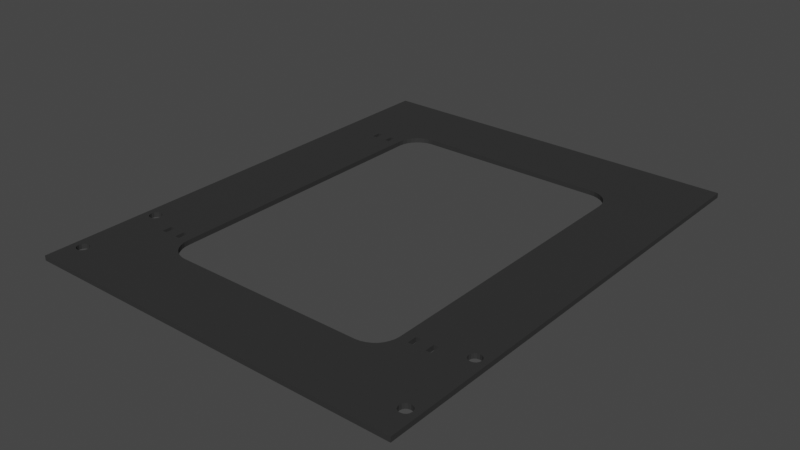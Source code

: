 # Source: usbhub.base.blend  (saved by Blender 3.6.11; exported with 4.5.12 LTS)
import bpy
from mathutils import Matrix  # noqa: F401  (used for matrix-valued properties, if any)

bpy.ops.wm.read_factory_settings(use_empty=True)
scene = bpy.context.scene
scene.name = 'Scene'

# ---- collections
col_usbhub = bpy.data.collections.new('usbhub'); scene.collection.children.link(col_usbhub)

# ---- materials (node trees are filled in below, after node groups)
mat_3dprinted_black = bpy.data.materials.new('3DPrinted.Black')
mat_3dprinted_black.use_transparent_shadow = False

# ---- material node trees
mat_3dprinted_black.use_nodes = True; mat_3dprinted_black.node_tree.nodes.clear()
_N = mat_3dprinted_black.node_tree.nodes; _L = mat_3dprinted_black.node_tree.links
n0 = _N.new('ShaderNodeBsdfPrincipled'); n0.name = 'Principled BSDF'; n0.location = (10, 300)
n0.distribution = 'GGX'
n0.subsurface_method = 'RANDOM_WALK_SKIN'
n0.inputs[0].default_value = (0.0331, 0.0331, 0.0331, 1.0)
n0.inputs[3].default_value = 1.45
n0.inputs[13].default_value = 0.2772
n0.inputs[27].default_value = (0.0, 0.0, 0.0, 1.0)
n0.inputs[28].default_value = 1.0
n1 = _N.new('ShaderNodeOutputMaterial'); n1.name = 'Material Output'; n1.location = (300, 300)
_L.new(n0.outputs[0], n1.inputs[0])
n1.is_active_output = True

# ---- world
world_world = bpy.data.worlds.new('World'); scene.world = world_world
world_world.use_nodes = True; world_world.node_tree.nodes.clear()
_N = world_world.node_tree.nodes; _L = world_world.node_tree.links
n0 = _N.new('ShaderNodeOutputWorld'); n0.name = 'World Output'; n0.location = (300, 300)
n1 = _N.new('ShaderNodeBackground'); n1.name = 'Background'; n1.location = (10, 300)
n1.inputs[0].default_value = (0.05088, 0.05088, 0.05088, 1.0)
_L.new(n1.outputs[0], n0.inputs[0])
n0.is_active_output = True
world_world.color = (0.05088, 0.05088, 0.05088)
world_world.use_sun_shadow = False
world_world.sun_shadow_jitter_overblur = 0.0

# ---- meshes
me_cube_097 = bpy.data.meshes.new('Cube.097')
me_cube_097.from_pydata([(0.0, -200.0, 0.0), (0.0, -200.0, 2.0), (0.0, 0.0, 0.0), (0.0, 0.0, 2.0), (160.0, -200.0, 0.0), (160.0, -200.0, 2.0), (160.0, 0.0, 0.0), (160.0, 0.0, 2.0), (152.5, -154.5, 0.0), (152.5, -187.5, 0.0), (152.7, -188.5, 0.0), (152.7, -155.5, 0.0), (152.7, -186.5, 0.0), (152.7, -153.5, 0.0), (153.2, -156.3, 0.0), (153.2, -185.7, 0.0), (154.0, -156.8, 0.0), (154.0, -185.2, 0.0), (155.0, -185.0, 0.0), (154.0, -189.8, 0.0), (154.0, -152.2, 0.0), (153.2, -189.3, 0.0), (153.2, -152.7, 0.0), (156.0, -185.2, 0.0), (155.0, -157.0, 0.0), (156.8, -185.7, 0.0), (156.8, -156.3, 0.0), (156.0, -156.8, 0.0), (156.0, -189.8, 0.0), (156.0, -152.2, 0.0), (157.3, -186.5, 0.0), (157.3, -155.5, 0.0), (157.5, -154.5, 0.0), (157.5, -187.5, 0.0), (157.3, -153.5, 0.0), (157.3, -188.5, 0.0), (156.8, -152.7, 0.0), (156.8, -189.3, 0.0), (155.0, -152.0, 0.0), (155.0, -190.0, 0.0), (2.5, -187.5, 0.0), (2.5, -154.5, 0.0), (2.69, -155.5, 0.0), (2.69, -186.5, 0.0), (2.69, -188.5, 0.0), (2.69, -153.5, 0.0), (3.232, -156.3, 0.0), (3.232, -185.7, 0.0), (4.043, -156.8, 0.0), (4.043, -185.2, 0.0), (4.043, -189.8, 0.0), (4.043, -152.2, 0.0), (5.0, -190.0, 0.0), (3.232, -189.3, 0.0), (3.232, -152.7, 0.0), (5.0, -157.0, 0.0), (5.0, -185.0, 0.0), (5.957, -156.8, 0.0), (5.957, -185.2, 0.0), (6.768, -185.7, 0.0), (5.957, -189.8, 0.0), (5.957, -152.2, 0.0), (7.31, -186.5, 0.0), (6.768, -156.3, 0.0), (7.5, -187.5, 0.0), (7.5, -154.5, 0.0), (7.31, -155.5, 0.0), (7.31, -153.5, 0.0), (7.31, -188.5, 0.0), (6.768, -152.7, 0.0), (6.768, -189.3, 0.0), (5.0, -152.0, 0.0), (2.5, -187.5, 2.0), (2.5, -154.5, 2.0), (2.69, -155.5, 2.0), (2.69, -186.5, 2.0), (2.69, -188.5, 2.0), (2.69, -153.5, 2.0), (3.232, -156.3, 2.0), (3.232, -185.7, 2.0), (4.043, -156.8, 2.0), (4.043, -185.2, 2.0), (4.043, -189.8, 2.0), (4.043, -152.2, 2.0), (5.0, -190.0, 2.0), (3.232, -189.3, 2.0), (3.232, -152.7, 2.0), (5.0, -157.0, 2.0), (5.0, -185.0, 2.0), (5.957, -156.8, 2.0), (5.957, -185.2, 2.0), (6.768, -185.7, 2.0), (5.957, -189.8, 2.0), (5.957, -152.2, 2.0), (7.31, -186.5, 2.0), (6.768, -156.3, 2.0), (7.5, -154.5, 2.0), (7.5, -187.5, 2.0), (7.31, -155.5, 2.0), (7.31, -153.5, 2.0), (7.31, -188.5, 2.0), (6.768, -152.7, 2.0), (6.768, -189.3, 2.0), (5.0, -152.0, 2.0), (152.5, -187.5, 2.0), (152.7, -188.5, 2.0), (152.5, -154.5, 2.0), (152.7, -155.5, 2.0), (152.7, -186.5, 2.0), (153.2, -189.3, 2.0), (152.7, -153.5, 2.0), (153.2, -156.3, 2.0), (153.2, -185.7, 2.0), (154.0, -156.8, 2.0), (154.0, -185.2, 2.0), (155.0, -185.0, 2.0), (154.0, -189.8, 2.0), (154.0, -152.2, 2.0), (153.2, -152.7, 2.0), (156.0, -185.2, 2.0), (155.0, -157.0, 2.0), (156.8, -185.7, 2.0), (156.8, -156.3, 2.0), (156.0, -156.8, 2.0), (156.0, -189.8, 2.0), (156.0, -152.2, 2.0), (157.3, -186.5, 2.0), (157.3, -155.5, 2.0), (157.5, -154.5, 2.0), (157.5, -187.5, 2.0), (157.3, -153.5, 2.0), (157.3, -188.5, 2.0), (156.8, -152.7, 2.0), (156.8, -189.3, 2.0), (155.0, -152.0, 2.0), (155.0, -190.0, 2.0), (30.19, -162.0, 0.0), (31.69, -165.6, 0.0), (32.93, -167.1, 0.0), (30.76, -163.8, 0.0), (36.17, -169.2, 0.0), (34.44, -168.3, 0.0), (38.05, -169.8, 0.0), (40.0, -170.0, 0.0), (30.0, -160.0, 0.0), (122.0, -169.8, 0.0), (123.8, -169.2, 0.0), (127.1, -167.1, 0.0), (128.3, -165.6, 0.0), (129.8, -162.0, 0.0), (130.0, -160.0, 0.0), (129.2, -163.8, 0.0), (120.0, -170.0, 0.0), (125.6, -168.3, 0.0), (130.0, -154.5, 0.0), (30.0, -154.5, 0.0), (36.17, -30.76, 0.0), (34.44, -31.69, 0.0), (122.0, -30.19, 0.0), (40.0, -30.0, 0.0), (38.05, -30.19, 0.0), (125.6, -31.69, 0.0), (128.3, -34.44, 0.0), (127.1, -32.93, 0.0), (129.8, -38.05, 0.0), (130.0, -40.0, 0.0), (129.2, -36.17, 0.0), (123.8, -30.76, 0.0), (120.0, -30.0, 0.0), (30.19, -38.05, 0.0), (30.0, -40.0, 0.0), (30.76, -36.17, 0.0), (31.69, -34.44, 0.0), (32.93, -32.93, 0.0), (125.6, -168.3, 2.0), (123.8, -169.2, 2.0), (122.0, -169.8, 2.0), (128.3, -165.6, 2.0), (129.8, -162.0, 2.0), (127.1, -167.1, 2.0), (129.2, -163.8, 2.0), (120.0, -170.0, 2.0), (30.19, -162.0, 2.0), (30.0, -160.0, 2.0), (30.76, -163.8, 2.0), (32.93, -167.1, 2.0), (31.69, -165.6, 2.0), (38.05, -169.8, 2.0), (36.17, -169.2, 2.0), (130.0, -160.0, 2.0), (40.0, -170.0, 2.0), (34.44, -168.3, 2.0), (30.0, -154.5, 2.0), (130.0, -154.5, 2.0), (30.0, -40.0, 2.0), (30.19, -38.05, 2.0), (30.76, -36.17, 2.0), (32.93, -32.93, 2.0), (31.69, -34.44, 2.0), (34.44, -31.69, 2.0), (36.17, -30.76, 2.0), (38.05, -30.19, 2.0), (122.0, -30.19, 2.0), (125.6, -31.69, 2.0), (123.8, -30.76, 2.0), (120.0, -30.0, 2.0), (40.0, -30.0, 2.0), (128.3, -34.44, 2.0), (127.1, -32.93, 2.0), (129.8, -38.05, 2.0), (130.0, -40.0, 2.0), (129.2, -36.17, 2.0), (134.0, -157.0, 0.0), (134.0, -159.2, 0.0), (136.0, -157.0, 0.0), (141.0, -157.0, 0.0), (143.0, -157.0, 0.0), (134.0, -161.0, 0.0), (136.0, -161.0, 0.0), (141.0, -161.0, 0.0), (143.0, -161.0, 0.0), (134.0, -157.0, 2.0), (134.0, -159.2, 2.0), (136.0, -157.0, 2.0), (141.0, -157.0, 2.0), (143.0, -157.0, 2.0), (134.0, -161.0, 2.0), (136.0, -161.0, 2.0), (141.0, -161.0, 2.0), (143.0, -161.0, 2.0), (19.0, -157.0, 0.0), (24.0, -157.0, 0.0), (26.0, -157.0, 0.0), (17.0, -157.0, 0.0), (17.0, -161.0, 0.0), (19.0, -161.0, 0.0), (24.0, -161.0, 0.0), (26.0, -159.6, 0.0), (26.0, -161.0, 0.0), (17.0, -43.0, 0.0), (19.0, -43.0, 0.0), (17.0, -39.0, 0.0), (24.0, -43.0, 0.0), (24.0, -39.0, 0.0), (19.0, -39.0, 0.0), (26.0, -39.0, 0.0), (26.0, -43.0, 0.0), (19.0, -157.0, 2.0), (24.0, -157.0, 2.0), (26.0, -157.0, 2.0), (17.0, -157.0, 2.0), (24.0, -158.8, 2.0), (19.0, -158.8, 2.0), (26.0, -160.1, 2.0), (26.0, -161.0, 2.0), (24.0, -161.0, 2.0), (19.0, -161.0, 2.0), (17.0, -161.0, 2.0), (17.0, -43.0, 2.0), (19.0, -43.0, 2.0), (17.0, -39.0, 2.0), (24.0, -43.0, 2.0), (24.0, -39.0, 2.0), (19.0, -39.0, 2.0), (26.0, -39.0, 2.0), (26.0, -43.0, 2.0)], [], [(0, 4, 5, 1), (30, 25, 23, 18, 24, 27, 26, 31, 32, 34, 36, 29, 38, 6, 4, 28, 37, 35, 33), (150, 154, 212, 213), (144, 237, 232, 155), (237, 144, 136, 139, 137, 138, 141, 140, 142, 143, 152, 145, 146, 153, 147, 148, 151, 149, 150, 213, 217, 218, 219, 220, 216, 215, 214, 212, 154, 8, 11, 14, 16, 24, 18, 17, 15, 12, 9, 10, 21, 19, 39, 28, 4, 0, 50, 52, 60, 70, 68, 64, 62, 59, 58, 56, 55, 57, 63, 66, 65, 155, 232, 231, 230, 233, 234, 235, 236, 238), (230, 231, 236, 235), (214, 215, 219, 218), (241, 2, 6, 38, 20, 22, 13, 8, 154, 165, 164, 166, 162, 163, 161, 167, 158, 168, 159, 160, 156, 157, 173, 172, 171, 169, 245, 243, 244), (245, 169, 170, 155, 65, 67, 69, 61, 71, 2, 241, 239, 240, 244, 243, 242, 246), (53, 50, 0, 2, 71, 51, 54, 45, 41, 42, 46, 48, 55, 56, 49, 47, 43, 40, 44), (193, 189, 222, 221), (223, 227, 228, 224), (247, 252, 251, 248), (253, 183, 192, 96, 98, 95, 89, 87, 88, 90, 91, 94, 97, 100, 102, 92, 84, 82, 1, 5, 124, 135, 116, 109, 105, 104, 108, 112, 114, 115, 120, 113, 111, 107, 106, 193, 221, 223, 224, 225, 229, 228, 227, 226, 222, 189, 178, 180, 177, 179, 174, 175, 176, 181, 190, 187, 188, 191, 185, 186, 184, 182, 254, 255, 251, 252, 256, 257, 250, 247, 248, 249), (182, 183, 253, 254), (3, 103, 93, 101, 99, 96, 192, 194, 264, 265, 261, 259, 258, 260), (262, 264, 194, 195, 196, 198, 197, 199, 200, 201, 206, 205, 202, 204, 203, 208, 207, 211, 209, 210, 193, 106, 110, 118, 117, 134, 7, 3, 260, 263, 259, 261), (81, 88, 87, 80, 78, 74, 73, 77, 86, 83, 103, 3, 1, 82, 85, 76, 72, 75, 79), (133, 124, 5, 7, 134, 125, 132, 130, 128, 127, 122, 123, 120, 115, 119, 121, 126, 129, 131), (2, 3, 7, 6), (6, 7, 5, 4), (2, 0, 1, 3), (93, 61, 69, 101), (55, 48, 80, 87), (83, 51, 71, 103), (103, 71, 61, 93), (57, 55, 87, 89), (86, 54, 51, 83), (63, 57, 89, 95), (77, 45, 54, 86), (66, 63, 95, 98), (73, 41, 45, 77), (65, 66, 98, 96), (74, 42, 41, 73), (67, 65, 96, 99), (78, 46, 42, 74), (69, 67, 99, 101), (48, 46, 78, 80), (90, 58, 59, 91), (52, 50, 82, 84), (81, 49, 56, 88), (88, 56, 58, 90), (60, 52, 84, 92), (79, 47, 49, 81), (70, 60, 92, 102), (75, 43, 47, 79), (68, 70, 102, 100), (72, 40, 43, 75), (64, 68, 100, 97), (76, 44, 40, 72), (62, 64, 97, 94), (85, 53, 44, 76), (59, 62, 94, 91), (50, 53, 85, 82), (125, 29, 36, 132), (24, 16, 113, 120), (117, 20, 38, 134), (134, 38, 29, 125), (27, 24, 120, 123), (118, 22, 20, 117), (26, 27, 123, 122), (110, 13, 22, 118), (31, 26, 122, 127), (106, 8, 13, 110), (32, 31, 127, 128), (107, 11, 8, 106), (34, 32, 128, 130), (111, 14, 11, 107), (36, 34, 130, 132), (16, 14, 111, 113), (119, 23, 25, 121), (39, 19, 116, 135), (114, 17, 18, 115), (115, 18, 23, 119), (28, 39, 135, 124), (112, 15, 17, 114), (37, 28, 124, 133), (108, 12, 15, 112), (35, 37, 133, 131), (104, 9, 12, 108), (33, 35, 131, 129), (105, 10, 9, 104), (30, 33, 129, 126), (109, 21, 10, 105), (25, 30, 126, 121), (19, 21, 109, 116), (204, 167, 161, 203), (152, 143, 190, 181), (185, 138, 137, 186), (202, 158, 167, 204), (192, 183, 144, 155, 170, 194), (141, 138, 185, 191), (205, 168, 158, 202), (206, 159, 168, 205), (140, 141, 191, 188), (201, 160, 159, 206), (193, 210, 165, 154, 150, 189), (142, 140, 188, 187), (200, 156, 160, 201), (143, 142, 187, 190), (199, 157, 156, 200), (145, 152, 181, 176), (197, 173, 157, 199), (146, 145, 176, 175), (198, 172, 173, 197), (153, 146, 175, 174), (196, 171, 172, 198), (164, 165, 210, 209), (147, 153, 174, 179), (195, 169, 171, 196), (166, 164, 209, 211), (148, 147, 179, 177), (194, 170, 169, 195), (162, 166, 211, 207), (151, 148, 177, 180), (144, 183, 182, 136), (163, 162, 207, 208), (149, 151, 180, 178), (184, 139, 136, 182), (203, 161, 163, 208), (150, 149, 178, 189), (186, 137, 139, 184), (222, 226, 217, 213, 212, 221), (221, 212, 214, 223), (214, 218, 227, 223), (218, 217, 226, 227), (228, 219, 215, 224), (224, 215, 216, 225), (216, 220, 229, 225), (220, 219, 228, 229), (257, 234, 233, 250), (250, 233, 230, 247), (230, 235, 256, 252, 247), (235, 234, 257, 256), (255, 236, 231, 248, 251), (248, 231, 232, 249), (232, 237, 238, 254, 253, 249), (238, 236, 255, 254), (258, 239, 241, 260), (260, 241, 244, 263), (244, 240, 259, 263), (240, 239, 258, 259), (261, 242, 243, 262), (262, 243, 245, 264), (245, 246, 265, 264), (246, 242, 261, 265)])
_uv = me_cube_097.uv_layers.new(name='UVMap')
_uv.uv.foreach_set('vector', [0.125, 0.75, 0.375, 0.75, 0.625, 0.75, 0.875, 0.75, 0.3708, 0.7332, 0.3699, 0.7322, 0.3687, 0.7315, 0.3672, 0.7312, 0.3672, 0.6962, 0.3687, 0.696, 0.3699, 0.6953, 0.3708, 0.6943, 0.3711, 0.6931, 0.3708, 0.6919, 0.3699, 0.6909, 0.3687, 0.6902, 0.3672, 0.69, 0.375, 0.5, 0.375, 0.75, 0.3687, 0.7373, 0.3699, 0.7366, 0.3708, 0.7356, 0.3711, 0.7344, 0.3281, 0.7, 0.3281, 0.6931, 0.3344, 0.6963, 0.3344, 0.699, 0.1719, 0.7, 0.1656, 0.6995, 0.1656, 0.6962, 0.1719, 0.6931, 0.1656, 0.6995, 0.1719, 0.7, 0.1722, 0.7024, 0.1731, 0.7048, 0.1745, 0.7069, 0.1765, 0.7088, 0.1788, 0.7104, 0.1815, 0.7115, 0.1845, 0.7123, 0.1875, 0.7125, 0.3125, 0.7125, 0.3155, 0.7123, 0.3185, 0.7115, 0.3212, 0.7104, 0.3235, 0.7088, 0.3255, 0.7069, 0.3269, 0.7048, 0.3278, 0.7024, 0.3281, 0.7, 0.3344, 0.699, 0.3344, 0.7012, 0.3375, 0.7012, 0.3453, 0.7013, 0.3484, 0.7012, 0.3484, 0.6962, 0.3453, 0.6962, 0.3375, 0.6963, 0.3344, 0.6963, 0.3281, 0.6931, 0.3633, 0.6931, 0.3636, 0.6943, 0.3644, 0.6953, 0.3657, 0.696, 0.3672, 0.6962, 0.3672, 0.7312, 0.3657, 0.7315, 0.3644, 0.7322, 0.3636, 0.7332, 0.3633, 0.7344, 0.3636, 0.7356, 0.3644, 0.7366, 0.3657, 0.7373, 0.3672, 0.7375, 0.3687, 0.7373, 0.375, 0.75, 0.125, 0.75, 0.1313, 0.7373, 0.1328, 0.7375, 0.1343, 0.7373, 0.1356, 0.7366, 0.1364, 0.7356, 0.1367, 0.7344, 0.1364, 0.7332, 0.1356, 0.7322, 0.1343, 0.7315, 0.1328, 0.7312, 0.1328, 0.6963, 0.1343, 0.696, 0.1356, 0.6953, 0.1364, 0.6943, 0.1367, 0.6931, 0.1719, 0.6931, 0.1656, 0.6962, 0.1625, 0.6962, 0.1547, 0.6962, 0.1516, 0.6962, 0.1516, 0.7013, 0.1547, 0.7012, 0.1625, 0.7012, 0.1656, 0.7013, 0.1547, 0.6962, 0.1625, 0.6962, 0.1625, 0.7012, 0.1547, 0.7012, 0.3375, 0.6963, 0.3453, 0.6962, 0.3453, 0.7013, 0.3375, 0.7012, 0.1516, 0.5488, 0.125, 0.5, 0.375, 0.5, 0.3672, 0.69, 0.3657, 0.6902, 0.3644, 0.6909, 0.3636, 0.6919, 0.3633, 0.6931, 0.3281, 0.6931, 0.3281, 0.55, 0.3278, 0.5476, 0.3269, 0.5452, 0.3255, 0.5431, 0.3235, 0.5412, 0.3212, 0.5396, 0.3185, 0.5385, 0.3155, 0.5377, 0.3125, 0.5375, 0.1875, 0.5375, 0.1845, 0.5377, 0.1815, 0.5385, 0.1788, 0.5396, 0.1765, 0.5412, 0.1745, 0.5431, 0.1731, 0.5452, 0.1722, 0.5476, 0.1656, 0.5488, 0.1625, 0.5487, 0.1547, 0.5488, 0.1656, 0.5488, 0.1722, 0.5476, 0.1719, 0.55, 0.1719, 0.6931, 0.1367, 0.6931, 0.1364, 0.6919, 0.1356, 0.6909, 0.1343, 0.6902, 0.1328, 0.69, 0.125, 0.5, 0.1516, 0.5488, 0.1516, 0.5537, 0.1547, 0.5538, 0.1547, 0.5488, 0.1625, 0.5487, 0.1625, 0.5538, 0.1656, 0.5538, 0.1301, 0.7366, 0.1313, 0.7373, 0.125, 0.75, 0.125, 0.5, 0.1328, 0.69, 0.1313, 0.6902, 0.1301, 0.6909, 0.1292, 0.6919, 0.1289, 0.6931, 0.1292, 0.6943, 0.1301, 0.6953, 0.1313, 0.696, 0.1328, 0.6963, 0.1328, 0.7312, 0.1313, 0.7315, 0.1301, 0.7322, 0.1292, 0.7332, 0.1289, 0.7344, 0.1292, 0.7356, 0.6719, 0.6931, 0.6719, 0.7, 0.6656, 0.699, 0.6656, 0.6962, 0.6625, 0.6963, 0.6625, 0.7012, 0.6547, 0.7012, 0.6547, 0.6962, 0.8453, 0.6963, 0.8453, 0.6985, 0.8375, 0.6985, 0.8375, 0.6963, 0.8344, 0.7002, 0.8281, 0.7, 0.8281, 0.6931, 0.8633, 0.6931, 0.8636, 0.6943, 0.8644, 0.6953, 0.8657, 0.696, 0.8672, 0.6962, 0.8672, 0.7312, 0.8657, 0.7315, 0.8644, 0.7322, 0.8636, 0.7332, 0.8633, 0.7344, 0.8636, 0.7356, 0.8644, 0.7366, 0.8657, 0.7373, 0.8672, 0.7375, 0.8687, 0.7373, 0.875, 0.75, 0.625, 0.75, 0.6313, 0.7373, 0.6328, 0.7375, 0.6343, 0.7373, 0.6356, 0.7366, 0.6364, 0.7356, 0.6367, 0.7344, 0.6364, 0.7332, 0.6356, 0.7322, 0.6343, 0.7315, 0.6328, 0.7312, 0.6328, 0.6963, 0.6343, 0.696, 0.6356, 0.6953, 0.6364, 0.6943, 0.6367, 0.6931, 0.6719, 0.6931, 0.6656, 0.6962, 0.6625, 0.6963, 0.6547, 0.6962, 0.6516, 0.6962, 0.6516, 0.7012, 0.6547, 0.7012, 0.6625, 0.7012, 0.6656, 0.7012, 0.6656, 0.699, 0.6719, 0.7, 0.6722, 0.7024, 0.6731, 0.7048, 0.6745, 0.7069, 0.6765, 0.7088, 0.6788, 0.7104, 0.6815, 0.7115, 0.6845, 0.7123, 0.6875, 0.7125, 0.8125, 0.7125, 0.8155, 0.7123, 0.8185, 0.7115, 0.8212, 0.7104, 0.8235, 0.7088, 0.8255, 0.7069, 0.8269, 0.7048, 0.8278, 0.7024, 0.8344, 0.7012, 0.8375, 0.7012, 0.8375, 0.6985, 0.8453, 0.6985, 0.8453, 0.7012, 0.8484, 0.7012, 0.8484, 0.6963, 0.8453, 0.6963, 0.8375, 0.6963, 0.8344, 0.6962, 0.8278, 0.7024, 0.8281, 0.7, 0.8344, 0.7002, 0.8344, 0.7012, 0.875, 0.5, 0.8672, 0.69, 0.8657, 0.6902, 0.8644, 0.6909, 0.8636, 0.6919, 0.8633, 0.6931, 0.8281, 0.6931, 0.8281, 0.55, 0.8344, 0.5488, 0.8344, 0.5538, 0.8375, 0.5538, 0.8453, 0.5537, 0.8484, 0.5538, 0.8484, 0.5488, 0.8375, 0.5488, 0.8344, 0.5488, 0.8281, 0.55, 0.8278, 0.5476, 0.8269, 0.5452, 0.8255, 0.5431, 0.8235, 0.5412, 0.8212, 0.5396, 0.8185, 0.5385, 0.8155, 0.5377, 0.8125, 0.5375, 0.6875, 0.5375, 0.6845, 0.5377, 0.6815, 0.5385, 0.6788, 0.5396, 0.6765, 0.5412, 0.6745, 0.5431, 0.6731, 0.5452, 0.6722, 0.5476, 0.6719, 0.55, 0.6719, 0.6931, 0.6367, 0.6931, 0.6364, 0.6919, 0.6356, 0.6909, 0.6343, 0.6902, 0.6328, 0.69, 0.625, 0.5, 0.875, 0.5, 0.8484, 0.5488, 0.8453, 0.5487, 0.8453, 0.5537, 0.8375, 0.5538, 0.8687, 0.7315, 0.8672, 0.7312, 0.8672, 0.6962, 0.8687, 0.696, 0.8699, 0.6953, 0.8708, 0.6943, 0.8711, 0.6931, 0.8708, 0.6919, 0.8699, 0.6909, 0.8687, 0.6902, 0.8672, 0.69, 0.875, 0.5, 0.875, 0.75, 0.8687, 0.7373, 0.8699, 0.7366, 0.8708, 0.7356, 0.8711, 0.7344, 0.8708, 0.7332, 0.8699, 0.7322, 0.6301, 0.7366, 0.6313, 0.7373, 0.625, 0.75, 0.625, 0.5, 0.6328, 0.69, 0.6313, 0.6902, 0.6301, 0.6909, 0.6292, 0.6919, 0.6289, 0.6931, 0.6292, 0.6943, 0.6301, 0.6953, 0.6313, 0.696, 0.6328, 0.6963, 0.6328, 0.7312, 0.6313, 0.7315, 0.6301, 0.7322, 0.6292, 0.7332, 0.6289, 0.7344, 0.6292, 0.7356, 0.125, 0.5, 0.875, 0.5, 0.625, 0.5, 0.375, 0.5, 0.375, 0.5, 0.625, 0.5, 0.625, 0.75, 0.375, 0.75, 0.125, 0.5, 0.125, 0.75, 0.875, 0.75, 0.875, 0.5, 0.0, 0.0, 0.0, 0.0, 0.0, 0.0, 0.0, 0.0, 0.0, 0.0, 0.0, 0.0, 0.0, 0.0, 0.0, 0.0, 0.0, 0.0, 0.0, 0.0, 0.0, 0.0, 0.0, 0.0, 0.0, 0.0, 0.0, 0.0, 0.0, 0.0, 0.0, 0.0, 0.0, 0.0, 0.0, 0.0, 0.0, 0.0, 0.0, 0.0, 0.0, 0.0, 0.0, 0.0, 0.0, 0.0, 0.0, 0.0, 0.0, 0.0, 0.0, 0.0, 0.0, 0.0, 0.0, 0.0, 0.0, 0.0, 0.0, 0.0, 0.0, 0.0, 0.0, 0.0, 0.0, 0.0, 0.0, 0.0, 0.0, 0.0, 0.0, 0.0, 0.0, 0.0, 0.0, 0.0, 0.0, 0.0, 0.0, 0.0, 0.0, 0.0, 0.0, 0.0, 0.0, 0.0, 0.0, 0.0, 0.0, 0.0, 0.0, 0.0, 0.0, 0.0, 0.0, 0.0, 0.0, 0.0, 0.0, 0.0, 0.0, 0.0, 0.0, 0.0, 0.0, 0.0, 0.0, 0.0, 0.0, 0.0, 0.0, 0.0, 0.0, 0.0, 0.0, 0.0, 0.0, 0.0, 0.0, 0.0, 0.0, 0.0, 0.0, 0.0, 0.0, 0.0, 0.0, 0.0, 0.0, 0.0, 0.0, 0.0, 0.0, 0.0, 0.0, 0.0, 0.0, 0.0, 0.0, 0.0, 0.0, 0.0, 0.0, 0.0, 0.0, 0.0, 0.0, 0.0, 0.0, 0.0, 0.0, 0.0, 0.0, 0.0, 0.0, 0.0, 0.0, 0.0, 0.0, 0.0, 0.0, 0.0, 0.0, 0.0, 0.0, 0.0, 0.0, 0.0, 0.0, 0.0, 0.0, 0.0, 0.0, 0.0, 0.0, 0.0, 0.0, 0.0, 0.0, 0.0, 0.0, 0.0, 0.0, 0.0, 0.0, 0.0, 0.0, 0.0, 0.0, 0.0, 0.0, 0.0, 0.0, 0.0, 0.0, 0.0, 0.0, 0.0, 0.0, 0.0, 0.0, 0.0, 0.0, 0.0, 0.0, 0.0, 0.0, 0.0, 0.0, 0.0, 0.0, 0.0, 0.0, 0.0, 0.0, 0.0, 0.0, 0.0, 0.0, 0.0, 0.0, 0.0, 0.0, 0.0, 0.0, 0.0, 0.0, 0.0, 0.0, 0.0, 0.0, 0.0, 0.0, 0.0, 0.0, 0.0, 0.0, 0.0, 0.0, 0.0, 0.0, 0.0, 0.0, 0.0, 0.0, 0.0, 0.0, 0.0, 0.0, 0.0, 0.0, 0.0, 0.0, 0.0, 0.0, 0.0, 0.0, 0.0, 0.0, 0.0, 0.0, 0.0, 0.0, 0.0, 0.0, 0.0, 0.0, 0.0, 0.0, 0.0, 0.0, 0.0, 0.0, 0.0, 0.0, 0.0, 0.0, 0.0, 0.0, 0.0, 0.0, 0.0, 0.0, 0.0, 0.0, 0.0, 0.0, 0.0, 0.0, 0.0, 0.0, 0.0, 0.0, 0.0, 0.0, 0.0, 0.0, 0.0, 0.0, 0.0, 0.0, 0.0, 0.0, 0.0, 0.0, 0.0, 0.0, 0.0, 0.0, 0.0, 0.0, 0.0, 0.0, 0.0, 0.0, 0.0, 0.0, 0.0, 0.0, 0.0, 0.0, 0.0, 0.0, 0.0, 0.0, 0.0, 0.0, 0.0, 0.0, 0.0, 0.0, 0.0, 0.0, 0.0, 0.0, 0.0, 0.0, 0.0, 0.0, 0.0, 0.0, 0.0, 0.0, 0.0, 0.0, 0.0, 0.0, 0.0, 0.0, 0.0, 0.0, 0.0, 0.0, 0.0, 0.0, 0.0, 0.0, 0.0, 0.0, 0.0, 0.0, 0.0, 0.0, 0.0, 0.0, 0.0, 0.0, 0.0, 0.0, 0.0, 0.0, 0.0, 0.0, 0.0, 0.0, 0.0, 0.0, 0.0, 0.0, 0.0, 0.0, 0.0, 0.0, 0.0, 0.0, 0.0, 0.0, 0.0, 0.0, 0.0, 0.0, 0.0, 0.0, 0.0, 0.0, 0.0, 0.0, 0.0, 0.0, 0.0, 0.0, 0.0, 0.0, 0.0, 0.0, 0.0, 0.0, 0.0, 0.0, 0.0, 0.0, 0.0, 0.0, 0.0, 0.0, 0.0, 0.0, 0.0, 0.0, 0.0, 0.0, 0.0, 0.0, 0.0, 0.0, 0.0, 0.0, 0.0, 0.0, 0.0, 0.0, 0.0, 0.0, 0.0, 0.0, 0.0, 0.0, 0.0, 0.0, 0.0, 0.0, 0.0, 0.0, 0.0, 0.0, 0.0, 0.0, 0.0, 0.0, 0.0, 0.0, 0.0, 0.0, 0.0, 0.0, 0.0, 0.0, 0.0, 0.0, 0.0, 0.0, 0.0, 0.0, 0.0, 0.0, 0.0, 0.0, 0.0, 0.0, 0.0, 0.0, 0.0, 0.0, 0.0, 0.0, 0.0, 0.0, 0.0, 0.0, 0.0, 0.0, 0.0, 0.0, 0.0, 0.0, 0.0, 0.0, 0.0, 0.0, 0.0, 0.0, 0.0, 0.0, 0.0, 0.0, 0.0, 0.0, 0.0, 0.0, 0.0, 0.0, 0.0, 0.0, 0.0, 0.0, 0.0, 0.0, 0.0, 0.0, 0.0, 0.0, 0.0, 0.0, 0.0, 0.0, 0.0, 0.0, 0.0, 0.0, 0.0, 0.0, 0.0, 0.0, 0.0, 0.0, 0.0, 0.0, 0.0, 0.0, 0.0, 0.0, 0.0, 0.0, 0.0, 0.0, 0.0, 0.0, 0.0, 0.0, 0.0, 0.0, 0.0, 0.0, 0.0, 0.0, 0.0, 0.0, 0.0, 0.0, 0.0, 0.0, 0.0, 0.0, 0.0, 0.0, 0.0, 0.0, 0.0, 0.0, 0.0, 0.0, 0.0, 0.0, 0.0, 0.0, 0.0, 0.0, 0.0, 0.0, 0.0, 0.0, 0.0, 0.0, 0.0, 0.0, 0.0, 0.0, 0.0, 0.0, 0.0, 0.0, 0.0, 0.0, 0.0, 0.0, 0.0, 0.0, 0.0, 0.0, 0.0, 0.0, 0.0, 0.0, 0.0, 0.0, 0.0, 0.0, 0.0, 0.0, 0.0, 0.0, 0.0, 0.0, 0.0, 0.0, 0.0, 0.0, 0.0, 0.0, 0.0, 0.0, 0.0, 0.0, 0.0, 0.0, 0.0, 0.0, 0.0, 0.0, 0.0, 0.0, 0.0, 0.0, 0.0, 0.0, 0.0, 0.0, 0.0, 0.0, 0.0, 0.0, 0.0, 0.0, 0.0, 0.0, 0.0, 0.0, 0.0, 0.0, 0.0, 0.0, 0.0, 0.0, 0.0, 0.0, 0.0, 0.0, 0.0, 0.0, 0.0, 0.0, 0.0, 0.0, 0.0, 0.0, 0.0, 0.0, 0.0, 0.0, 0.0, 0.0, 0.0, 0.0, 0.0, 0.0, 0.0, 0.0, 0.0, 0.0, 0.0, 0.0, 0.0, 0.0, 0.0, 0.0, 0.0, 0.0, 0.0, 0.0, 0.0, 0.0, 0.0, 0.0, 0.0, 0.0, 0.0, 0.0, 0.0, 0.0, 0.0, 0.0, 0.0, 0.0, 0.0, 0.0, 0.0, 0.0, 0.0, 0.0, 0.0, 0.0, 0.0, 0.0, 0.0, 0.0, 0.0, 0.0, 0.0, 0.0, 0.0, 0.0, 0.0, 0.0, 0.0, 0.0, 0.0, 0.0, 0.0, 0.0, 0.0, 0.0, 0.0, 0.0, 0.0, 0.0, 0.0, 0.0, 0.0, 0.0, 0.0, 0.0, 0.0, 0.0, 0.0, 0.0, 0.0, 0.0, 0.0, 0.0, 0.0, 0.0, 0.0, 0.0, 0.0, 0.0, 0.0, 0.0, 0.0, 0.0, 0.0, 0.0, 0.0, 0.0, 0.0, 0.0, 0.0, 0.0, 0.0, 0.0, 0.0, 0.0, 0.0, 0.0, 0.0, 0.0, 0.0, 0.0, 0.0, 0.0, 0.0, 0.0, 0.0, 0.0, 0.0, 0.0, 0.0, 0.0, 0.0, 0.0, 0.0, 0.0, 0.0, 0.0, 0.0, 0.0, 0.0, 0.0, 0.0, 0.0, 0.0, 0.0, 0.0, 0.0, 0.0, 0.0, 0.0, 0.0, 0.0, 0.0, 0.0, 0.0, 0.0, 0.0, 0.0, 0.0, 0.0, 0.0, 0.0, 0.5417, 0.1126, 0.5417, 0.0, 0.5083, 0.0, 0.5083, 0.1126, 0.5083, 0.25, 0.5417, 0.25, 0.5417, 0.25, 0.5083, 0.25, 0.5083, 0.5, 0.5417, 0.5, 0.5083, 0.5, 0.5083, 0.75, 0.5417, 0.75, 0.5417, 0.5, 0.5083, 0.75, 0.5083, 1.0, 0.5417, 1.0, 0.5417, 0.75, 0.5417, 0.0, 0.5083, 0.0, 0.5083, 0.25, 0.5417, 0.25, 0.5417, 0.25, 0.5083, 0.25, 0.5083, 0.5, 0.5417, 0.5, 0.5083, 0.5, 0.5083, 0.75, 0.5417, 0.75, 0.5417, 0.5, 0.5083, 0.75, 0.5083, 1.0, 0.5417, 1.0, 0.5417, 0.75, 0.5714, 0.0, 0.5357, 0.0, 0.5357, 0.25, 0.5714, 0.25, 0.5714, 0.25, 0.5357, 0.25, 0.5357, 0.5, 0.5714, 0.5, 0.5357, 0.5, 0.5357, 0.75, 0.5714, 0.75, 0.5714, 0.6109, 0.5714, 0.5, 0.5357, 0.75, 0.5357, 1.0, 0.5714, 1.0, 0.5714, 0.75, 0.5714, 0.0, 0.5357, 0.0, 0.5357, 0.25, 0.5714, 0.25, 0.5714, 0.1376, 0.5714, 0.25, 0.5357, 0.25, 0.5357, 0.5, 0.5714, 0.5, 0.5357, 0.5, 0.5357, 0.6607, 0.5357, 0.75, 0.5714, 0.75, 0.5714, 0.6964, 0.5714, 0.5, 0.5357, 0.75, 0.5357, 1.0, 0.5714, 1.0, 0.5714, 0.75, 0.5714, 0.0, 0.5357, 0.0, 0.5357, 0.25, 0.5714, 0.25, 0.5714, 0.25, 0.5357, 0.25, 0.5357, 0.5, 0.5714, 0.5, 0.5357, 0.5, 0.5357, 0.75, 0.5714, 0.75, 0.5714, 0.5, 0.5357, 0.75, 0.5357, 1.0, 0.5714, 1.0, 0.5714, 0.75, 0.5714, 0.0, 0.5357, 0.0, 0.5357, 0.25, 0.5714, 0.25, 0.5714, 0.25, 0.5357, 0.25, 0.5357, 0.5, 0.5714, 0.5, 0.5357, 0.5, 0.5357, 0.75, 0.5714, 0.75, 0.5714, 0.5, 0.5357, 0.75, 0.5357, 1.0, 0.5714, 1.0, 0.5714, 0.75])
me_cube_097.materials.append(mat_3dprinted_black)
me_cube_097.update()

# ---- objects
ob_usbhub_base = bpy.data.objects.new('usbhub.base', me_cube_097)

# ---- transforms, parenting, visibility, modifiers, constraints
ob_usbhub_base.location = (0.0, 0.0, 0.0)

# ---- collection membership
col_usbhub.objects.link(ob_usbhub_base)

# ---- scene / render settings (as saved in the file)
scene.frame_start = 1; scene.frame_end = 250; scene.frame_set(19)
scene.render.engine = 'BLENDER_EEVEE_NEXT'
scene.cycles.use_denoising = False
scene.cycles.samples = 128
scene.cycles.sampling_pattern = 'TABULATED_SOBOL'
scene.cycles.use_adaptive_sampling = False
scene.cycles.use_light_tree = False
scene.view_settings.view_transform = 'Filmic'
bpy.context.view_layer.update()

# ---- added for rendering (the .blend has no active camera and no usable light): camera, sun
cam_auto = bpy.data.cameras.new('AutoCamera')
cam_auto.lens = 50.0
cam_auto.sensor_width = 36.0
cam_auto.clip_end = 4158.99
ob_auto_camera = bpy.data.objects.new('AutoCamera', cam_auto)
scene.collection.objects.link(ob_auto_camera)
ob_auto_camera.location = (316.98, -384.376, 190.584)
ob_auto_camera.rotation_euler = (1.09748, -7.21219e-08, 0.694738)
scene.camera = ob_auto_camera
light_auto_sun = bpy.data.lights.new('AutoSun', 'SUN')
light_auto_sun.energy = 3.0
light_auto_sun.angle = 0.0523599
ob_auto_sun = bpy.data.objects.new('AutoSun', light_auto_sun)
scene.collection.objects.link(ob_auto_sun)
ob_auto_sun.rotation_euler = (0.872665, 0.174533, 0.523599)
bpy.context.view_layer.update()
